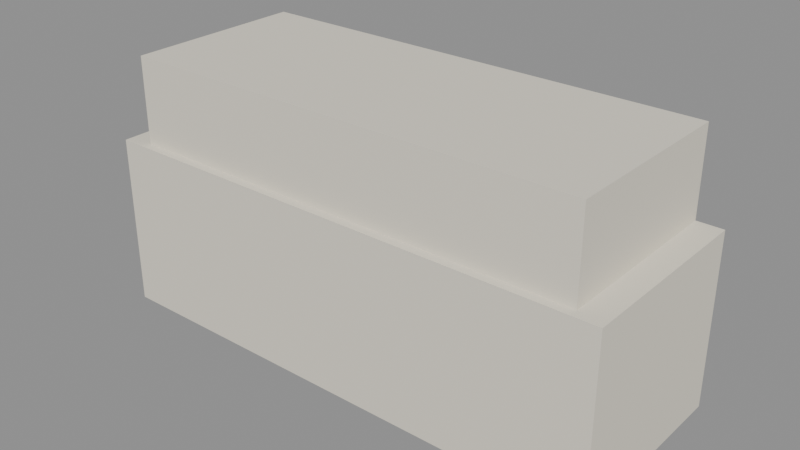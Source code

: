 # Source: pilaster_base.blend  (saved by Blender 5.2.45; exported with 4.5.12 LTS)
import bpy
from mathutils import Matrix  # noqa: F401  (used for matrix-valued properties, if any)

bpy.ops.wm.read_factory_settings(use_empty=True)
scene = bpy.context.scene
scene.name = 'Scene'

# ---- materials (node trees are filled in below, after node groups)
mat_white = bpy.data.materials.new('white')
mat_white.diffuse_color = (0.807, 0.7605, 0.6445, 1.0)

# ---- material node trees
mat_white.use_nodes = True; mat_white.node_tree.nodes.clear()
_N = mat_white.node_tree.nodes; _L = mat_white.node_tree.links
n0 = _N.new('ShaderNodeBsdfPrincipled'); n0.name = 'Principled BSDF'; n0.location = (-200, 100)
n0.inputs[0].default_value = (0.807, 0.7605, 0.6445, 1.0)
n0.inputs[2].default_value = 0.9
n0.inputs[10].default_value = 0.005
n1 = _N.new('ShaderNodeOutputMaterial'); n1.name = 'Material Output'; n1.location = (200, 100)
_L.new(n0.outputs[0], n1.inputs[0])
n1.is_active_output = True

# ---- meshes
me_pilaster_base = bpy.data.meshes.new('pilaster_base')
me_pilaster_base.from_pydata([(-0.15, 0.0, 0.0), (-0.15, 0.0, 0.1), (-0.15, -0.11, 0.1), (-0.15, -0.11, 0.0), (0.15, 0.0, 0.0), (0.15, 0.0, 0.1), (0.15, -0.11, 0.1), (0.15, -0.11, 0.0), (-0.135, -0.11, 0.015), (0.135, -0.11, 0.015), (0.135, -0.11, 0.085), (-0.135, -0.11, 0.085), (-0.135, 0.0, 0.1), (-0.135, 0.0, 0.15), (-0.135, -0.105, 0.15), (-0.135, -0.105, 0.1), (0.135, 0.0, 0.1), (0.135, 0.0, 0.15), (0.135, -0.105, 0.15), (0.135, -0.105, 0.1), (-0.12, -0.105, 0.115), (0.12, -0.105, 0.115), (0.12, -0.105, 0.135), (-0.12, -0.105, 0.135)], [], [(3, 2, 1, 0), (4, 5, 6, 7), (2, 6, 5, 1), (3, 7, 9, 8), (7, 6, 10, 9), (6, 2, 11, 10), (2, 3, 8, 11), (8, 9, 10, 11), (15, 14, 13, 12), (16, 17, 18, 19), (14, 18, 17, 13), (15, 19, 21, 20), (19, 18, 22, 21), (18, 14, 23, 22), (14, 15, 20, 23), (20, 21, 22, 23)])
me_pilaster_base.polygons.foreach_set('use_smooth', [True] * 16)
_k = set([(1, 2), (2, 3), (2, 6), (5, 6), (6, 7), (13, 14), (14, 15), (14, 18), (17, 18), (18, 19)])
me_pilaster_base.attributes.new('sharp_edge', 'BOOLEAN', 'EDGE').data.foreach_set('value', [ (min(e.vertices), max(e.vertices)) in _k for e in me_pilaster_base.edges])
_ca = me_pilaster_base.color_attributes.new('ink', 'FLOAT_COLOR', 'CORNER')
_ca.data.foreach_set('color', [0.0, 0.0, 0.0, 1.0, 0.0, 0.0, 0.0, 1.0, 0.0, 0.0, 0.0, 1.0, 0.0, 0.0, 0.0, 1.0, 0.0, 0.0, 0.0, 1.0, 0.0, 0.0, 0.0, 1.0, 0.0, 0.0, 0.0, 1.0, 0.0, 0.0, 0.0, 1.0, 0.0, 0.0, 0.0, 1.0, 0.0, 0.0, 0.0, 1.0, 0.0, 0.0, 0.0, 1.0, 0.0, 0.0, 0.0, 1.0, 1.0, 1.0, 1.0, 1.0, 1.0, 1.0, 1.0, 1.0, 0.0, 0.0, 0.0, 1.0, 0.0, 0.0, 0.0, 1.0, 1.0, 1.0, 1.0, 1.0, 1.0, 1.0, 1.0, 1.0, 0.0, 0.0, 0.0, 1.0, 0.0, 0.0, 0.0, 1.0, 1.0, 1.0, 1.0, 1.0, 1.0, 1.0, 1.0, 1.0, 0.0, 0.0, 0.0, 1.0, 0.0, 0.0, 0.0, 1.0, 1.0, 1.0, 1.0, 1.0, 1.0, 1.0, 1.0, 1.0, 0.0, 0.0, 0.0, 1.0, 0.0, 0.0, 0.0, 1.0, 0.0, 0.0, 0.0, 1.0, 0.0, 0.0, 0.0, 1.0, 0.0, 0.0, 0.0, 1.0, 0.0, 0.0, 0.0, 1.0, 0.0, 0.0, 0.0, 1.0, 0.0, 0.0, 0.0, 1.0, 0.0, 0.0, 0.0, 1.0, 0.0, 0.0, 0.0, 1.0, 0.0, 0.0, 0.0, 1.0, 0.0, 0.0, 0.0, 1.0, 0.0, 0.0, 0.0, 1.0, 0.0, 0.0, 0.0, 1.0, 0.0, 0.0, 0.0, 1.0, 0.0, 0.0, 0.0, 1.0, 0.0, 0.0, 0.0, 1.0, 0.0, 0.0, 0.0, 1.0, 1.0, 1.0, 1.0, 1.0, 1.0, 1.0, 1.0, 1.0, 0.0, 0.0, 0.0, 1.0, 0.0, 0.0, 0.0, 1.0, 1.0, 1.0, 1.0, 1.0, 1.0, 1.0, 1.0, 1.0, 0.0, 0.0, 0.0, 1.0, 0.0, 0.0, 0.0, 1.0, 1.0, 1.0, 1.0, 1.0, 1.0, 1.0, 1.0, 1.0, 0.0, 0.0, 0.0, 1.0, 0.0, 0.0, 0.0, 1.0, 1.0, 1.0, 1.0, 1.0, 1.0, 1.0, 1.0, 1.0, 0.0, 0.0, 0.0, 1.0, 0.0, 0.0, 0.0, 1.0, 0.0, 0.0, 0.0, 1.0, 0.0, 0.0, 0.0, 1.0, 0.0, 0.0, 0.0, 1.0, 0.0, 0.0, 0.0, 1.0])
me_pilaster_base.materials.append(mat_white)
me_pilaster_base.update()

# ---- objects
ob_pilaster_base = bpy.data.objects.new('pilaster_base', me_pilaster_base)

# ---- transforms, parenting, visibility, modifiers, constraints
ob_pilaster_base.location = (0.0, 0.0, 0.0)

# ---- collection membership
scene.collection.objects.link(ob_pilaster_base)

# ---- scene / render settings (as saved in the file)
scene.frame_start = 1; scene.frame_end = 250; scene.frame_set(1)
scene.render.engine = 'BLENDER_EEVEE_NEXT'
scene.render.bake_bias = 0.0
scene.render.bake_samples = 0
scene.render.compositor_device = 'GPU'
scene.eevee.use_volume_custom_range = False
scene.eevee.fast_gi_thickness_near = 0.1
scene.eevee.fast_gi_thickness_far = 0.0
scene.eevee.ray_tracing_options.screen_trace_thickness = 0.1
bpy.context.view_layer.update()

# ---- added for rendering (the .blend has no active camera and no usable light): camera, sun + grey world if the file has none
cam_auto = bpy.data.cameras.new('AutoCamera')
cam_auto.lens = 50.0
cam_auto.sensor_width = 36.0
cam_auto.clip_end = 1000.0
ob_auto_camera = bpy.data.objects.new('AutoCamera', cam_auto)
scene.collection.objects.link(ob_auto_camera)
ob_auto_camera.location = (0.326593, -0.446911, 0.336274)
ob_auto_camera.rotation_euler = (1.09748, -7.21219e-08, 0.694738)
scene.camera = ob_auto_camera
light_auto_sun = bpy.data.lights.new('AutoSun', 'SUN')
light_auto_sun.energy = 3.0
light_auto_sun.angle = 0.0523599
ob_auto_sun = bpy.data.objects.new('AutoSun', light_auto_sun)
scene.collection.objects.link(ob_auto_sun)
ob_auto_sun.rotation_euler = (0.872665, 0.174533, 0.523599)
if scene.world is None:
    world_auto = bpy.data.worlds.new('AutoWorld')
    world_auto.color = (0.3, 0.3, 0.3)
    scene.world = world_auto
bpy.context.view_layer.update()
